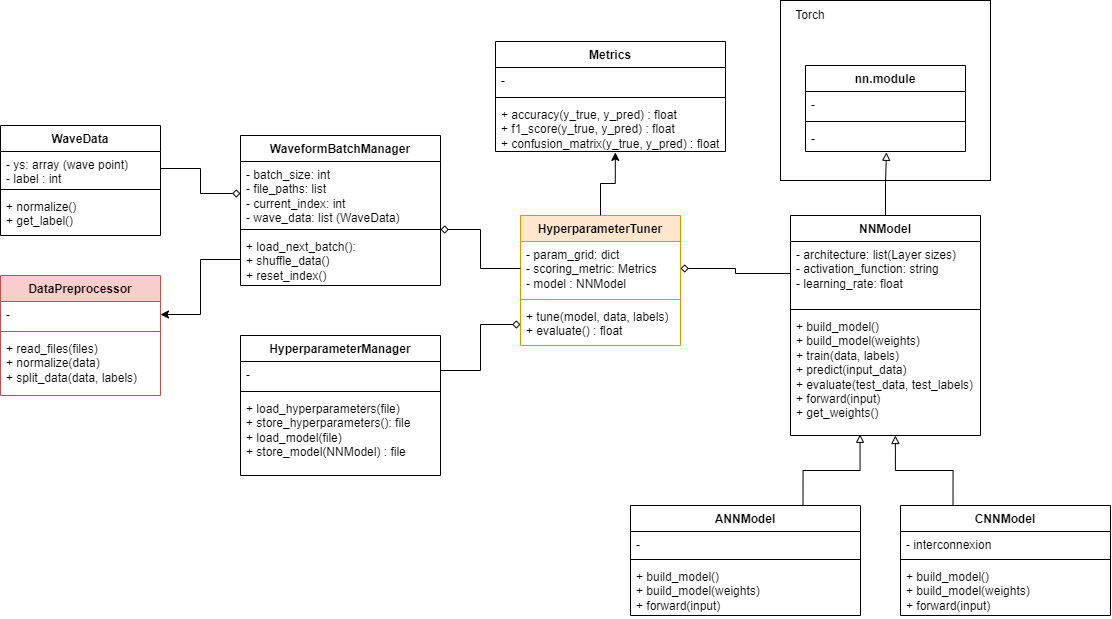

The diagram above was exported from draw.io. Its source (the exported page's mxGraphModel, read from the mxfile embedded in the PNG):
<mxGraphModel dx="2017" dy="1702" grid="1" gridSize="10" guides="1" tooltips="1" connect="1" arrows="1" fold="1" page="1" pageScale="1" pageWidth="850" pageHeight="1100" math="0" shadow="0">
  <root>
    <mxCell id="0" />
    <mxCell id="1" parent="0" />
    <mxCell id="BV4JuEFCFBSGSbFQGBR_-5" value="" style="rounded=0;whiteSpace=wrap;html=1;" vertex="1" parent="1">
      <mxGeometry x="370" y="-85" width="210" height="180" as="geometry" />
    </mxCell>
    <mxCell id="5bFeORyBdk7w4879FNRR-1" value="ANNModel" style="swimlane;fontStyle=1;align=center;verticalAlign=top;childLayout=stackLayout;horizontal=1;startSize=26;horizontalStack=0;resizeParent=1;resizeParentMax=0;resizeLast=0;collapsible=1;marginBottom=0;whiteSpace=wrap;html=1;" parent="1" vertex="1">
      <mxGeometry x="220" y="420" width="230" height="110" as="geometry" />
    </mxCell>
    <mxCell id="5bFeORyBdk7w4879FNRR-2" value="-" style="text;strokeColor=none;fillColor=none;align=left;verticalAlign=top;spacingLeft=4;spacingRight=4;overflow=hidden;rotatable=0;points=[[0,0.5],[1,0.5]];portConstraint=eastwest;whiteSpace=wrap;html=1;" parent="5bFeORyBdk7w4879FNRR-1" vertex="1">
      <mxGeometry y="26" width="230" height="24" as="geometry" />
    </mxCell>
    <mxCell id="5bFeORyBdk7w4879FNRR-3" value="" style="line;strokeWidth=1;fillColor=none;align=left;verticalAlign=middle;spacingTop=-1;spacingLeft=3;spacingRight=3;rotatable=0;labelPosition=right;points=[];portConstraint=eastwest;strokeColor=inherit;" parent="5bFeORyBdk7w4879FNRR-1" vertex="1">
      <mxGeometry y="50" width="230" height="8" as="geometry" />
    </mxCell>
    <mxCell id="5bFeORyBdk7w4879FNRR-4" value="+ build_model()&lt;br&gt;+ build_model(weights)&lt;br&gt;+ forward(input)" style="text;strokeColor=none;fillColor=none;align=left;verticalAlign=top;spacingLeft=4;spacingRight=4;overflow=hidden;rotatable=0;points=[[0,0.5],[1,0.5]];portConstraint=eastwest;whiteSpace=wrap;html=1;" parent="5bFeORyBdk7w4879FNRR-1" vertex="1">
      <mxGeometry y="58" width="230" height="52" as="geometry" />
    </mxCell>
    <mxCell id="5bFeORyBdk7w4879FNRR-10" value="WaveformBatchManager" style="swimlane;fontStyle=1;align=center;verticalAlign=top;childLayout=stackLayout;horizontal=1;startSize=26;horizontalStack=0;resizeParent=1;resizeParentMax=0;resizeLast=0;collapsible=1;marginBottom=0;whiteSpace=wrap;html=1;" parent="1" vertex="1">
      <mxGeometry x="-170" y="50" width="200" height="150" as="geometry" />
    </mxCell>
    <mxCell id="5bFeORyBdk7w4879FNRR-11" value="- batch_size: int&lt;br&gt;- file_paths: list&lt;br&gt;- current_index: int&lt;br&gt;- wave_data: list (WaveData)" style="text;strokeColor=none;fillColor=none;align=left;verticalAlign=top;spacingLeft=4;spacingRight=4;overflow=hidden;rotatable=0;points=[[0,0.5],[1,0.5]];portConstraint=eastwest;whiteSpace=wrap;html=1;" parent="5bFeORyBdk7w4879FNRR-10" vertex="1">
      <mxGeometry y="26" width="200" height="64" as="geometry" />
    </mxCell>
    <mxCell id="5bFeORyBdk7w4879FNRR-12" value="" style="line;strokeWidth=1;fillColor=none;align=left;verticalAlign=middle;spacingTop=-1;spacingLeft=3;spacingRight=3;rotatable=0;labelPosition=right;points=[];portConstraint=eastwest;strokeColor=inherit;" parent="5bFeORyBdk7w4879FNRR-10" vertex="1">
      <mxGeometry y="90" width="200" height="8" as="geometry" />
    </mxCell>
    <mxCell id="5bFeORyBdk7w4879FNRR-13" value="+ load_next_batch():&lt;br&gt;+ shuffle_data()&lt;br&gt;+ reset_index()" style="text;strokeColor=none;fillColor=none;align=left;verticalAlign=top;spacingLeft=4;spacingRight=4;overflow=hidden;rotatable=0;points=[[0,0.5],[1,0.5]];portConstraint=eastwest;whiteSpace=wrap;html=1;" parent="5bFeORyBdk7w4879FNRR-10" vertex="1">
      <mxGeometry y="98" width="200" height="52" as="geometry" />
    </mxCell>
    <mxCell id="5bFeORyBdk7w4879FNRR-14" value="CNNModel" style="swimlane;fontStyle=1;align=center;verticalAlign=top;childLayout=stackLayout;horizontal=1;startSize=26;horizontalStack=0;resizeParent=1;resizeParentMax=0;resizeLast=0;collapsible=1;marginBottom=0;whiteSpace=wrap;html=1;" parent="1" vertex="1">
      <mxGeometry x="490" y="420" width="210" height="110" as="geometry" />
    </mxCell>
    <mxCell id="5bFeORyBdk7w4879FNRR-15" value="- interconnexion" style="text;strokeColor=none;fillColor=none;align=left;verticalAlign=top;spacingLeft=4;spacingRight=4;overflow=hidden;rotatable=0;points=[[0,0.5],[1,0.5]];portConstraint=eastwest;whiteSpace=wrap;html=1;" parent="5bFeORyBdk7w4879FNRR-14" vertex="1">
      <mxGeometry y="26" width="210" height="24" as="geometry" />
    </mxCell>
    <mxCell id="5bFeORyBdk7w4879FNRR-16" value="" style="line;strokeWidth=1;fillColor=none;align=left;verticalAlign=middle;spacingTop=-1;spacingLeft=3;spacingRight=3;rotatable=0;labelPosition=right;points=[];portConstraint=eastwest;strokeColor=inherit;" parent="5bFeORyBdk7w4879FNRR-14" vertex="1">
      <mxGeometry y="50" width="210" height="8" as="geometry" />
    </mxCell>
    <mxCell id="5bFeORyBdk7w4879FNRR-17" value="+ build_model()&lt;br&gt;+ build_model(weights)&lt;br&gt;+ forward(input)" style="text;strokeColor=none;fillColor=none;align=left;verticalAlign=top;spacingLeft=4;spacingRight=4;overflow=hidden;rotatable=0;points=[[0,0.5],[1,0.5]];portConstraint=eastwest;whiteSpace=wrap;html=1;" parent="5bFeORyBdk7w4879FNRR-14" vertex="1">
      <mxGeometry y="58" width="210" height="52" as="geometry" />
    </mxCell>
    <mxCell id="LKiPsFAHG0ac0OIlJJce-2" value="" style="edgeStyle=orthogonalEdgeStyle;rounded=0;orthogonalLoop=1;jettySize=auto;html=1;entryX=0.506;entryY=1.031;entryDx=0;entryDy=0;entryPerimeter=0;endArrow=block;endFill=0;" edge="1" parent="1" source="5bFeORyBdk7w4879FNRR-18" target="BV4JuEFCFBSGSbFQGBR_-4">
      <mxGeometry relative="1" as="geometry" />
    </mxCell>
    <mxCell id="5bFeORyBdk7w4879FNRR-18" value="NNModel" style="swimlane;fontStyle=1;align=center;verticalAlign=top;childLayout=stackLayout;horizontal=1;startSize=26;horizontalStack=0;resizeParent=1;resizeParentMax=0;resizeLast=0;collapsible=1;marginBottom=0;whiteSpace=wrap;html=1;" parent="1" vertex="1">
      <mxGeometry x="380" y="130" width="190" height="220" as="geometry" />
    </mxCell>
    <mxCell id="5bFeORyBdk7w4879FNRR-19" value="- architecture: list(Layer sizes)&lt;br style=&quot;border-color: var(--border-color);&quot;&gt;- activation_function: string&lt;br style=&quot;border-color: var(--border-color);&quot;&gt;- learning_rate: float" style="text;strokeColor=none;fillColor=none;align=left;verticalAlign=top;spacingLeft=4;spacingRight=4;overflow=hidden;rotatable=0;points=[[0,0.5],[1,0.5]];portConstraint=eastwest;whiteSpace=wrap;html=1;" parent="5bFeORyBdk7w4879FNRR-18" vertex="1">
      <mxGeometry y="26" width="190" height="64" as="geometry" />
    </mxCell>
    <mxCell id="5bFeORyBdk7w4879FNRR-20" value="" style="line;strokeWidth=1;fillColor=none;align=left;verticalAlign=middle;spacingTop=-1;spacingLeft=3;spacingRight=3;rotatable=0;labelPosition=right;points=[];portConstraint=eastwest;strokeColor=inherit;" parent="5bFeORyBdk7w4879FNRR-18" vertex="1">
      <mxGeometry y="90" width="190" height="8" as="geometry" />
    </mxCell>
    <mxCell id="5bFeORyBdk7w4879FNRR-21" value="+ build_model()&lt;br&gt;+ build_model(weights)&lt;br style=&quot;border-color: var(--border-color);&quot;&gt;+ train(data, labels)&lt;br style=&quot;border-color: var(--border-color);&quot;&gt;+ predict(input_data)&lt;br style=&quot;border-color: var(--border-color);&quot;&gt;+ evaluate(test_data, test_labels)&lt;br&gt;+ forward(input)&lt;br&gt;+ get_weights()&lt;br&gt;" style="text;strokeColor=none;fillColor=none;align=left;verticalAlign=top;spacingLeft=4;spacingRight=4;overflow=hidden;rotatable=0;points=[[0,0.5],[1,0.5]];portConstraint=eastwest;whiteSpace=wrap;html=1;" parent="5bFeORyBdk7w4879FNRR-18" vertex="1">
      <mxGeometry y="98" width="190" height="122" as="geometry" />
    </mxCell>
    <mxCell id="5bFeORyBdk7w4879FNRR-22" value="HyperparameterTuner" style="swimlane;fontStyle=1;align=center;verticalAlign=top;childLayout=stackLayout;horizontal=1;startSize=26;horizontalStack=0;resizeParent=1;resizeParentMax=0;resizeLast=0;collapsible=1;marginBottom=0;whiteSpace=wrap;html=1;fillColor=#ffe6cc;strokeColor=#d79b00;" parent="1" vertex="1">
      <mxGeometry x="110" y="130" width="160" height="130" as="geometry" />
    </mxCell>
    <mxCell id="5bFeORyBdk7w4879FNRR-23" value="- param_grid: dict&lt;br&gt;- scoring_metric: Metrics&lt;br&gt;- model : NNModel" style="text;strokeColor=none;fillColor=none;align=left;verticalAlign=top;spacingLeft=4;spacingRight=4;overflow=hidden;rotatable=0;points=[[0,0.5],[1,0.5]];portConstraint=eastwest;whiteSpace=wrap;html=1;" parent="5bFeORyBdk7w4879FNRR-22" vertex="1">
      <mxGeometry y="26" width="160" height="54" as="geometry" />
    </mxCell>
    <mxCell id="5bFeORyBdk7w4879FNRR-24" value="" style="line;strokeWidth=1;fillColor=none;align=left;verticalAlign=middle;spacingTop=-1;spacingLeft=3;spacingRight=3;rotatable=0;labelPosition=right;points=[];portConstraint=eastwest;strokeColor=inherit;" parent="5bFeORyBdk7w4879FNRR-22" vertex="1">
      <mxGeometry y="80" width="160" height="8" as="geometry" />
    </mxCell>
    <mxCell id="5bFeORyBdk7w4879FNRR-25" value="+ tune(model, data, labels)&lt;br&gt;+ evaluate() : float" style="text;strokeColor=none;fillColor=none;align=left;verticalAlign=top;spacingLeft=4;spacingRight=4;overflow=hidden;rotatable=0;points=[[0,0.5],[1,0.5]];portConstraint=eastwest;whiteSpace=wrap;html=1;" parent="5bFeORyBdk7w4879FNRR-22" vertex="1">
      <mxGeometry y="88" width="160" height="42" as="geometry" />
    </mxCell>
    <mxCell id="5bFeORyBdk7w4879FNRR-26" value="Metrics" style="swimlane;fontStyle=1;align=center;verticalAlign=top;childLayout=stackLayout;horizontal=1;startSize=26;horizontalStack=0;resizeParent=1;resizeParentMax=0;resizeLast=0;collapsible=1;marginBottom=0;whiteSpace=wrap;html=1;" parent="1" vertex="1">
      <mxGeometry x="85" y="-44" width="230" height="110" as="geometry" />
    </mxCell>
    <mxCell id="5bFeORyBdk7w4879FNRR-27" value="-" style="text;strokeColor=none;fillColor=none;align=left;verticalAlign=top;spacingLeft=4;spacingRight=4;overflow=hidden;rotatable=0;points=[[0,0.5],[1,0.5]];portConstraint=eastwest;whiteSpace=wrap;html=1;" parent="5bFeORyBdk7w4879FNRR-26" vertex="1">
      <mxGeometry y="26" width="230" height="26" as="geometry" />
    </mxCell>
    <mxCell id="5bFeORyBdk7w4879FNRR-28" value="" style="line;strokeWidth=1;fillColor=none;align=left;verticalAlign=middle;spacingTop=-1;spacingLeft=3;spacingRight=3;rotatable=0;labelPosition=right;points=[];portConstraint=eastwest;strokeColor=inherit;" parent="5bFeORyBdk7w4879FNRR-26" vertex="1">
      <mxGeometry y="52" width="230" height="8" as="geometry" />
    </mxCell>
    <mxCell id="5bFeORyBdk7w4879FNRR-29" value="+ accuracy(y_true, y_pred) : float&lt;br&gt;+ f1_score(y_true, y_pred) : float&lt;br&gt;+ confusion_matrix(y_true, y_pred) : float" style="text;strokeColor=none;fillColor=none;align=left;verticalAlign=top;spacingLeft=4;spacingRight=4;overflow=hidden;rotatable=0;points=[[0,0.5],[1,0.5]];portConstraint=eastwest;whiteSpace=wrap;html=1;" parent="5bFeORyBdk7w4879FNRR-26" vertex="1">
      <mxGeometry y="60" width="230" height="50" as="geometry" />
    </mxCell>
    <mxCell id="5bFeORyBdk7w4879FNRR-30" value="WaveData" style="swimlane;fontStyle=1;align=center;verticalAlign=top;childLayout=stackLayout;horizontal=1;startSize=26;horizontalStack=0;resizeParent=1;resizeParentMax=0;resizeLast=0;collapsible=1;marginBottom=0;whiteSpace=wrap;html=1;" parent="1" vertex="1">
      <mxGeometry x="-410" y="40" width="160" height="110" as="geometry" />
    </mxCell>
    <mxCell id="5bFeORyBdk7w4879FNRR-31" value="- ys: array (wave point)&lt;br&gt;- label : int" style="text;strokeColor=none;fillColor=none;align=left;verticalAlign=top;spacingLeft=4;spacingRight=4;overflow=hidden;rotatable=0;points=[[0,0.5],[1,0.5]];portConstraint=eastwest;whiteSpace=wrap;html=1;" parent="5bFeORyBdk7w4879FNRR-30" vertex="1">
      <mxGeometry y="26" width="160" height="34" as="geometry" />
    </mxCell>
    <mxCell id="5bFeORyBdk7w4879FNRR-32" value="" style="line;strokeWidth=1;fillColor=none;align=left;verticalAlign=middle;spacingTop=-1;spacingLeft=3;spacingRight=3;rotatable=0;labelPosition=right;points=[];portConstraint=eastwest;strokeColor=inherit;" parent="5bFeORyBdk7w4879FNRR-30" vertex="1">
      <mxGeometry y="60" width="160" height="8" as="geometry" />
    </mxCell>
    <mxCell id="5bFeORyBdk7w4879FNRR-33" value="+ normalize()&lt;br&gt;+ get_label()" style="text;strokeColor=none;fillColor=none;align=left;verticalAlign=top;spacingLeft=4;spacingRight=4;overflow=hidden;rotatable=0;points=[[0,0.5],[1,0.5]];portConstraint=eastwest;whiteSpace=wrap;html=1;" parent="5bFeORyBdk7w4879FNRR-30" vertex="1">
      <mxGeometry y="68" width="160" height="42" as="geometry" />
    </mxCell>
    <mxCell id="BV4JuEFCFBSGSbFQGBR_-1" value="nn.module" style="swimlane;fontStyle=1;align=center;verticalAlign=top;childLayout=stackLayout;horizontal=1;startSize=26;horizontalStack=0;resizeParent=1;resizeParentMax=0;resizeLast=0;collapsible=1;marginBottom=0;whiteSpace=wrap;html=1;" vertex="1" parent="1">
      <mxGeometry x="395" y="-20" width="160" height="86" as="geometry" />
    </mxCell>
    <mxCell id="BV4JuEFCFBSGSbFQGBR_-2" value="-&amp;nbsp;" style="text;strokeColor=none;fillColor=none;align=left;verticalAlign=top;spacingLeft=4;spacingRight=4;overflow=hidden;rotatable=0;points=[[0,0.5],[1,0.5]];portConstraint=eastwest;whiteSpace=wrap;html=1;" vertex="1" parent="BV4JuEFCFBSGSbFQGBR_-1">
      <mxGeometry y="26" width="160" height="26" as="geometry" />
    </mxCell>
    <mxCell id="BV4JuEFCFBSGSbFQGBR_-3" value="" style="line;strokeWidth=1;fillColor=none;align=left;verticalAlign=middle;spacingTop=-1;spacingLeft=3;spacingRight=3;rotatable=0;labelPosition=right;points=[];portConstraint=eastwest;strokeColor=inherit;" vertex="1" parent="BV4JuEFCFBSGSbFQGBR_-1">
      <mxGeometry y="52" width="160" height="8" as="geometry" />
    </mxCell>
    <mxCell id="BV4JuEFCFBSGSbFQGBR_-4" value="-&amp;nbsp;" style="text;strokeColor=none;fillColor=none;align=left;verticalAlign=top;spacingLeft=4;spacingRight=4;overflow=hidden;rotatable=0;points=[[0,0.5],[1,0.5]];portConstraint=eastwest;whiteSpace=wrap;html=1;" vertex="1" parent="BV4JuEFCFBSGSbFQGBR_-1">
      <mxGeometry y="60" width="160" height="26" as="geometry" />
    </mxCell>
    <mxCell id="BV4JuEFCFBSGSbFQGBR_-6" value="Torch" style="text;html=1;strokeColor=none;fillColor=none;align=center;verticalAlign=middle;whiteSpace=wrap;rounded=0;" vertex="1" parent="1">
      <mxGeometry x="370" y="-85" width="60" height="30" as="geometry" />
    </mxCell>
    <mxCell id="BV4JuEFCFBSGSbFQGBR_-7" style="edgeStyle=orthogonalEdgeStyle;rounded=0;orthogonalLoop=1;jettySize=auto;html=1;exitX=0.75;exitY=0;exitDx=0;exitDy=0;entryX=0.366;entryY=0.99;entryDx=0;entryDy=0;entryPerimeter=0;endArrow=block;endFill=0;" edge="1" parent="1" source="5bFeORyBdk7w4879FNRR-1" target="5bFeORyBdk7w4879FNRR-21">
      <mxGeometry relative="1" as="geometry">
        <Array as="points">
          <mxPoint x="393" y="385" />
          <mxPoint x="450" y="385" />
        </Array>
      </mxGeometry>
    </mxCell>
    <mxCell id="LKiPsFAHG0ac0OIlJJce-1" style="edgeStyle=orthogonalEdgeStyle;rounded=0;orthogonalLoop=1;jettySize=auto;html=1;exitX=0.25;exitY=0;exitDx=0;exitDy=0;entryX=0.552;entryY=1;entryDx=0;entryDy=0;entryPerimeter=0;endArrow=block;endFill=0;" edge="1" parent="1" source="5bFeORyBdk7w4879FNRR-14" target="5bFeORyBdk7w4879FNRR-21">
      <mxGeometry relative="1" as="geometry" />
    </mxCell>
    <mxCell id="5bFeORyBdk7w4879FNRR-5" value="DataPreprocessor" style="swimlane;fontStyle=1;align=center;verticalAlign=top;childLayout=stackLayout;horizontal=1;startSize=26;horizontalStack=0;resizeParent=1;resizeParentMax=0;resizeLast=0;collapsible=1;marginBottom=0;whiteSpace=wrap;html=1;fillColor=#f8cecc;strokeColor=#b85450;" parent="1" vertex="1">
      <mxGeometry x="-410" y="190" width="160" height="120" as="geometry" />
    </mxCell>
    <mxCell id="5bFeORyBdk7w4879FNRR-6" value="-&amp;nbsp;" style="text;strokeColor=none;fillColor=none;align=left;verticalAlign=top;spacingLeft=4;spacingRight=4;overflow=hidden;rotatable=0;points=[[0,0.5],[1,0.5]];portConstraint=eastwest;whiteSpace=wrap;html=1;" parent="5bFeORyBdk7w4879FNRR-5" vertex="1">
      <mxGeometry y="26" width="160" height="26" as="geometry" />
    </mxCell>
    <mxCell id="5bFeORyBdk7w4879FNRR-7" value="" style="line;strokeWidth=1;fillColor=none;align=left;verticalAlign=middle;spacingTop=-1;spacingLeft=3;spacingRight=3;rotatable=0;labelPosition=right;points=[];portConstraint=eastwest;strokeColor=inherit;" parent="5bFeORyBdk7w4879FNRR-5" vertex="1">
      <mxGeometry y="52" width="160" height="8" as="geometry" />
    </mxCell>
    <mxCell id="5bFeORyBdk7w4879FNRR-8" value="+ read_files(files)&lt;br&gt;+ normalize(data)&lt;br&gt;+ split_data(data, labels)" style="text;strokeColor=none;fillColor=none;align=left;verticalAlign=top;spacingLeft=4;spacingRight=4;overflow=hidden;rotatable=0;points=[[0,0.5],[1,0.5]];portConstraint=eastwest;whiteSpace=wrap;html=1;" parent="5bFeORyBdk7w4879FNRR-5" vertex="1">
      <mxGeometry y="60" width="160" height="60" as="geometry" />
    </mxCell>
    <mxCell id="LKiPsFAHG0ac0OIlJJce-3" style="edgeStyle=orthogonalEdgeStyle;rounded=0;orthogonalLoop=1;jettySize=auto;html=1;exitX=0;exitY=0.5;exitDx=0;exitDy=0;entryX=1;entryY=0.5;entryDx=0;entryDy=0;endArrow=none;endFill=0;startArrow=diamond;startFill=0;" edge="1" parent="1" source="5bFeORyBdk7w4879FNRR-11" target="5bFeORyBdk7w4879FNRR-31">
      <mxGeometry relative="1" as="geometry" />
    </mxCell>
    <mxCell id="LKiPsFAHG0ac0OIlJJce-4" style="edgeStyle=orthogonalEdgeStyle;rounded=0;orthogonalLoop=1;jettySize=auto;html=1;exitX=0;exitY=0.5;exitDx=0;exitDy=0;entryX=1;entryY=0.5;entryDx=0;entryDy=0;" edge="1" parent="1" source="5bFeORyBdk7w4879FNRR-13" target="5bFeORyBdk7w4879FNRR-6">
      <mxGeometry relative="1" as="geometry" />
    </mxCell>
    <mxCell id="LKiPsFAHG0ac0OIlJJce-8" style="edgeStyle=orthogonalEdgeStyle;rounded=0;orthogonalLoop=1;jettySize=auto;html=1;exitX=0.5;exitY=0;exitDx=0;exitDy=0;entryX=0.521;entryY=1.018;entryDx=0;entryDy=0;entryPerimeter=0;" edge="1" parent="1" source="5bFeORyBdk7w4879FNRR-22" target="5bFeORyBdk7w4879FNRR-29">
      <mxGeometry relative="1" as="geometry" />
    </mxCell>
    <mxCell id="LKiPsFAHG0ac0OIlJJce-9" style="edgeStyle=orthogonalEdgeStyle;rounded=0;orthogonalLoop=1;jettySize=auto;html=1;exitX=1;exitY=0.5;exitDx=0;exitDy=0;entryX=0;entryY=0.5;entryDx=0;entryDy=0;endArrow=none;endFill=0;startArrow=diamond;startFill=0;" edge="1" parent="1" source="5bFeORyBdk7w4879FNRR-23" target="5bFeORyBdk7w4879FNRR-19">
      <mxGeometry relative="1" as="geometry" />
    </mxCell>
    <mxCell id="LKiPsFAHG0ac0OIlJJce-11" value="HyperparameterManager" style="swimlane;fontStyle=1;align=center;verticalAlign=top;childLayout=stackLayout;horizontal=1;startSize=26;horizontalStack=0;resizeParent=1;resizeParentMax=0;resizeLast=0;collapsible=1;marginBottom=0;whiteSpace=wrap;html=1;" vertex="1" parent="1">
      <mxGeometry x="-170" y="250" width="200" height="140" as="geometry" />
    </mxCell>
    <mxCell id="LKiPsFAHG0ac0OIlJJce-12" value="-" style="text;strokeColor=none;fillColor=none;align=left;verticalAlign=top;spacingLeft=4;spacingRight=4;overflow=hidden;rotatable=0;points=[[0,0.5],[1,0.5]];portConstraint=eastwest;whiteSpace=wrap;html=1;" vertex="1" parent="LKiPsFAHG0ac0OIlJJce-11">
      <mxGeometry y="26" width="200" height="26" as="geometry" />
    </mxCell>
    <mxCell id="LKiPsFAHG0ac0OIlJJce-13" value="" style="line;strokeWidth=1;fillColor=none;align=left;verticalAlign=middle;spacingTop=-1;spacingLeft=3;spacingRight=3;rotatable=0;labelPosition=right;points=[];portConstraint=eastwest;strokeColor=inherit;" vertex="1" parent="LKiPsFAHG0ac0OIlJJce-11">
      <mxGeometry y="52" width="200" height="8" as="geometry" />
    </mxCell>
    <mxCell id="LKiPsFAHG0ac0OIlJJce-14" value="+ load_hyperparameters(file)&lt;br&gt;+ store_hyperparameters(): file&lt;br&gt;+ load_model(file)&amp;nbsp;&lt;br&gt;+ store_model(NNModel) : file" style="text;strokeColor=none;fillColor=none;align=left;verticalAlign=top;spacingLeft=4;spacingRight=4;overflow=hidden;rotatable=0;points=[[0,0.5],[1,0.5]];portConstraint=eastwest;whiteSpace=wrap;html=1;" vertex="1" parent="LKiPsFAHG0ac0OIlJJce-11">
      <mxGeometry y="60" width="200" height="80" as="geometry" />
    </mxCell>
    <mxCell id="LKiPsFAHG0ac0OIlJJce-15" value="" style="edgeStyle=orthogonalEdgeStyle;rounded=0;orthogonalLoop=1;jettySize=auto;html=1;endArrow=diamond;endFill=0;shadow=0;" edge="1" parent="1" source="5bFeORyBdk7w4879FNRR-23" target="5bFeORyBdk7w4879FNRR-12">
      <mxGeometry relative="1" as="geometry" />
    </mxCell>
    <mxCell id="LKiPsFAHG0ac0OIlJJce-16" style="edgeStyle=orthogonalEdgeStyle;rounded=0;orthogonalLoop=1;jettySize=auto;html=1;exitX=0;exitY=0.5;exitDx=0;exitDy=0;entryX=1;entryY=0.25;entryDx=0;entryDy=0;startArrow=diamond;startFill=0;endArrow=none;endFill=0;" edge="1" parent="1" source="5bFeORyBdk7w4879FNRR-25" target="LKiPsFAHG0ac0OIlJJce-11">
      <mxGeometry relative="1" as="geometry" />
    </mxCell>
  </root>
</mxGraphModel>